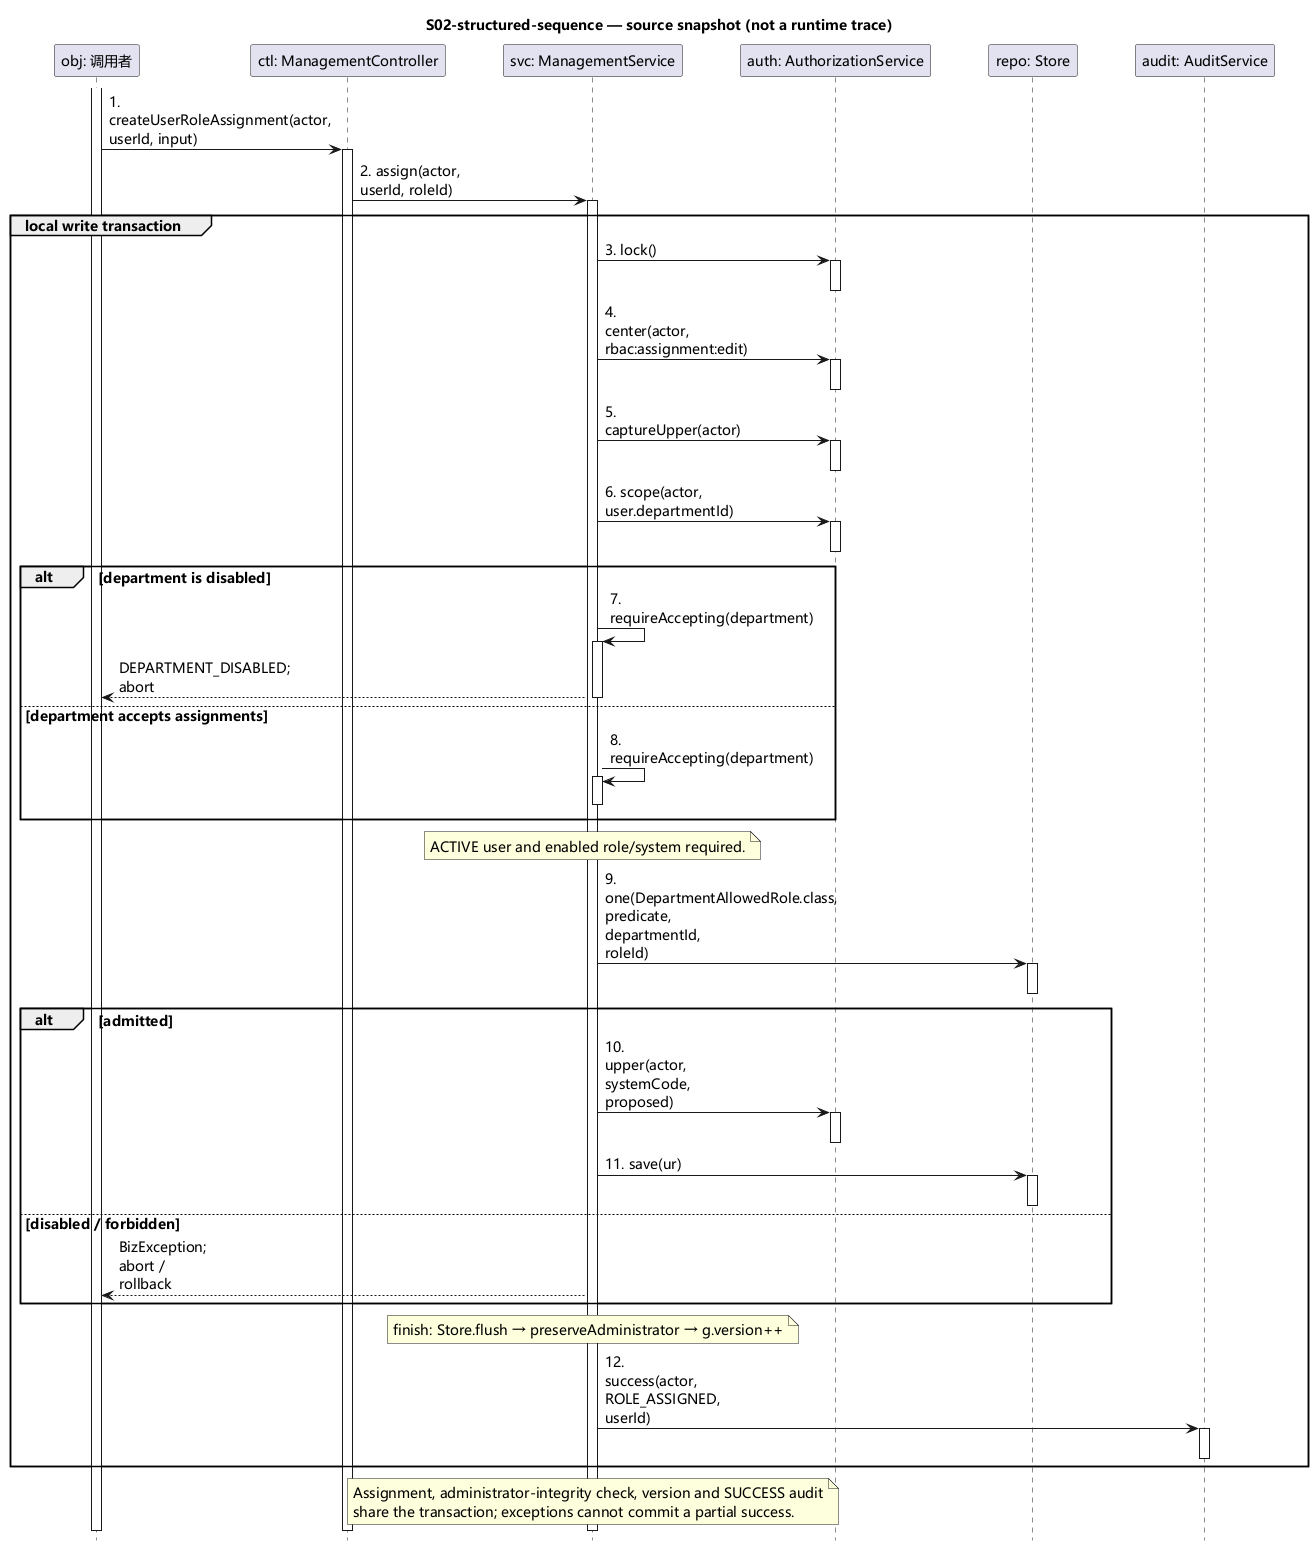

The diagram above was rendered by PlantUML. Its source (embedded in the PNG):
@startuml
hide footbox
skinparam defaultFontName Microsoft YaHei
skinparam defaultFontSize 14
skinparam ParticipantPadding 24
skinparam BoxPadding 12
skinparam sequenceMessageAlign left
skinparam maxMessageSize 100
title S02-structured-sequence — source snapshot (not a runtime trace)
participant "obj: 调用者" as obj
participant "ctl: ManagementController" as ctl
participant "svc: ManagementService" as svc
participant "auth: AuthorizationService" as auth
participant "repo: Store" as repo
participant "audit: AuditService" as audit
activate obj
obj -> ctl: 1. createUserRoleAssignment(actor, userId, input)
activate ctl
ctl -> svc: 2. assign(actor, userId, roleId)
activate svc
group local write transaction
svc -> auth: 3. lock()
activate auth
deactivate auth
svc -> auth: 4. center(actor, rbac:assignment:edit)
activate auth
deactivate auth
svc -> auth: 5. captureUpper(actor)
activate auth
deactivate auth
svc -> auth: 6. scope(actor, user.departmentId)
activate auth
deactivate auth
alt department is disabled
svc -> svc: 7. requireAccepting(department)
activate svc
svc --> obj: DEPARTMENT_DISABLED; abort
deactivate svc
else department accepts assignments
svc -> svc: 8. requireAccepting(department)
activate svc
deactivate svc
end
note over svc
ACTIVE user and enabled role/system required.
end note
svc -> repo: 9. one(DepartmentAllowedRole.class, predicate, departmentId, roleId)
activate repo
deactivate repo
alt admitted
svc -> auth: 10. upper(actor, systemCode, proposed)
activate auth
deactivate auth
svc -> repo: 11. save(ur)
activate repo
deactivate repo
else disabled / forbidden
svc --> obj: BizException; abort / rollback
end
note over svc
finish: Store.flush → preserveAdministrator → g.version++
end note
svc -> audit: 12. success(actor, ROLE_ASSIGNED, userId)
activate audit
deactivate audit
end
note over svc
Assignment, administrator-integrity check, version and SUCCESS audit
share the transaction; exceptions cannot commit a partial success.
end note
deactivate svc
deactivate ctl
deactivate obj
@enduml